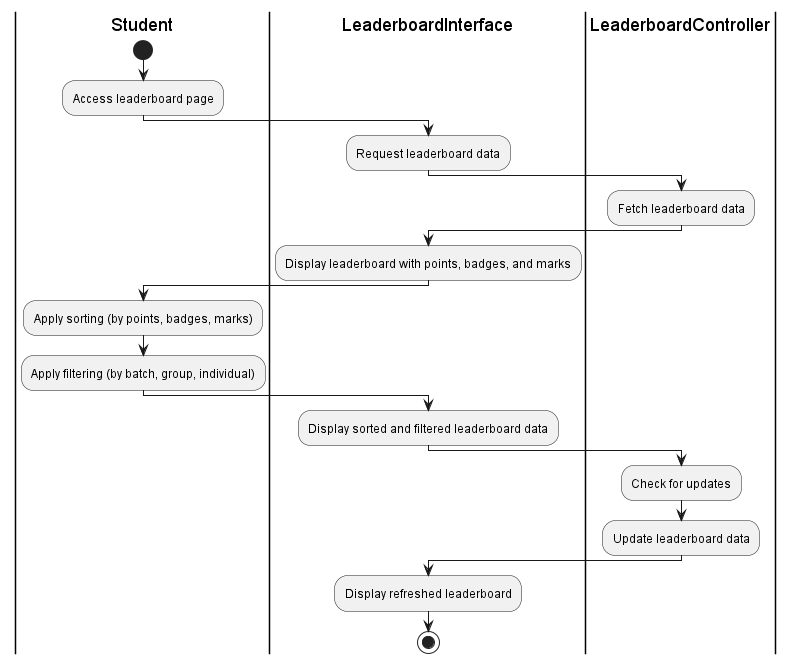

The diagram above was rendered by PlantUML. Its source (embedded in the PNG):
@startuml
|Student|
start
:Access leaderboard page;

|LeaderboardInterface|
:Request leaderboard data;

|LeaderboardController|
:Fetch leaderboard data;

|LeaderboardInterface|
:Display leaderboard with points, badges, and marks;

|Student|
:Apply sorting (by points, badges, marks);
:Apply filtering (by batch, group, individual);

|LeaderboardInterface|
:Display sorted and filtered leaderboard data;

|LeaderboardController|
:Check for updates;
:Update leaderboard data;

|LeaderboardInterface|
:Display refreshed leaderboard;

stop
@enduml